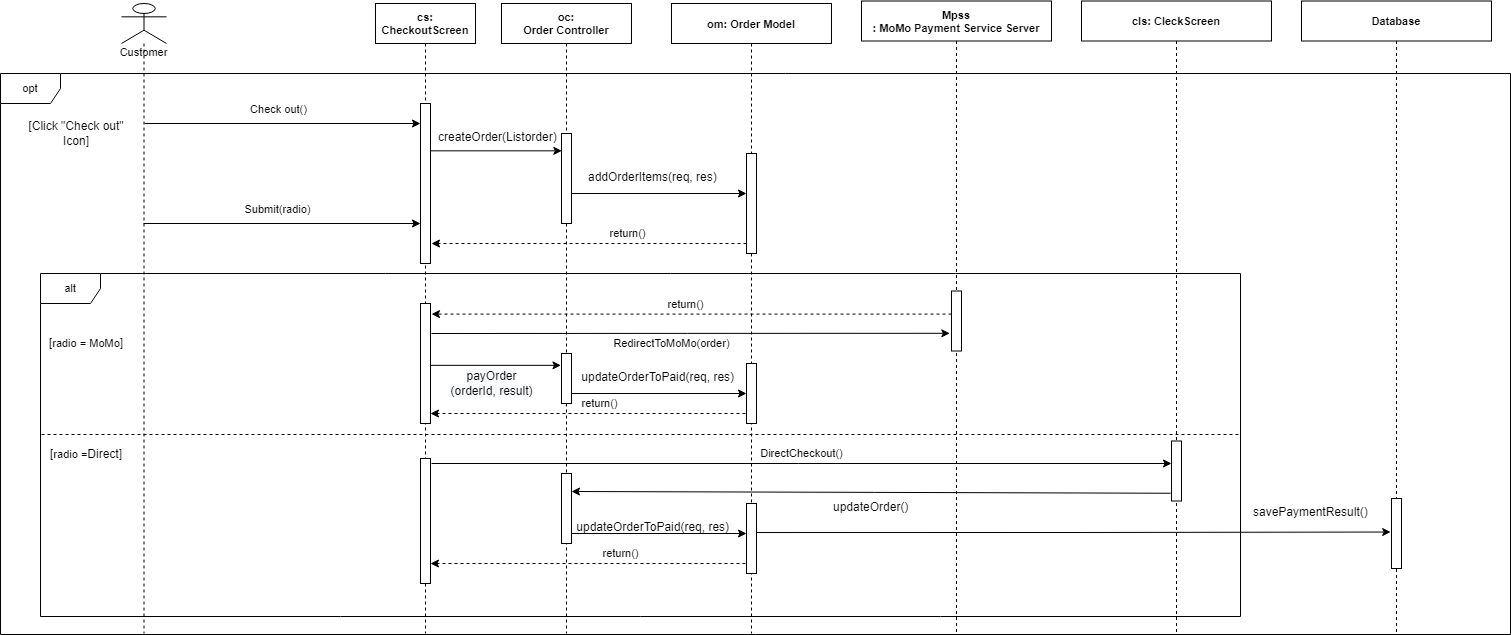

The diagram above was exported from draw.io. Its source (the exported page's mxGraphModel, read from the mxfile embedded in the PNG):
<mxGraphModel dx="1422" dy="767" grid="1" gridSize="10" guides="1" tooltips="1" connect="1" arrows="1" fold="1" page="1" pageScale="1" pageWidth="827" pageHeight="1169" math="0" shadow="0">
  <root>
    <mxCell id="J8bhR2SXJ9Veqni-a1Uq-0" />
    <mxCell id="J8bhR2SXJ9Veqni-a1Uq-1" parent="J8bhR2SXJ9Veqni-a1Uq-0" />
    <mxCell id="HO_Kci_GoDxFoap0radR-0" value="om: Order Model" style="shape=umlLifeline;perimeter=lifelinePerimeter;container=1;collapsible=0;recursiveResize=0;rounded=0;shadow=0;strokeWidth=1;fontSize=11;fontFamily=Helvetica;fontStyle=1" parent="J8bhR2SXJ9Veqni-a1Uq-1" vertex="1">
      <mxGeometry x="700" y="20" width="160" height="630" as="geometry" />
    </mxCell>
    <mxCell id="HO_Kci_GoDxFoap0radR-1" value="" style="endArrow=classic;html=1;" parent="HO_Kci_GoDxFoap0radR-0" source="HO_Kci_GoDxFoap0radR-35" edge="1">
      <mxGeometry x="-0.0318" y="14" width="50" height="50" relative="1" as="geometry">
        <mxPoint x="-90" y="189.99999999999974" as="sourcePoint" />
        <mxPoint x="75" y="189.99999999999977" as="targetPoint" />
        <mxPoint as="offset" />
      </mxGeometry>
    </mxCell>
    <mxCell id="HO_Kci_GoDxFoap0radR-2" value="" style="points=[];perimeter=orthogonalPerimeter;rounded=0;shadow=0;strokeWidth=1;fontSize=11;fontFamily=Helvetica;" parent="HO_Kci_GoDxFoap0radR-0" vertex="1">
      <mxGeometry x="75" y="150" width="10" height="100" as="geometry" />
    </mxCell>
    <mxCell id="HO_Kci_GoDxFoap0radR-3" value="oc:&#10;Order Controller" style="shape=umlLifeline;perimeter=lifelinePerimeter;container=1;collapsible=0;recursiveResize=0;rounded=0;shadow=0;strokeWidth=1;fontSize=11;fontFamily=Helvetica;fontStyle=1" parent="J8bhR2SXJ9Veqni-a1Uq-1" vertex="1">
      <mxGeometry x="530" y="20" width="130" height="630" as="geometry" />
    </mxCell>
    <mxCell id="HO_Kci_GoDxFoap0radR-4" value="return()" style="endArrow=classic;html=1;dashed=1;fontSize=11;fontFamily=Helvetica;exitX=0.5;exitY=0.833;exitDx=0;exitDy=0;exitPerimeter=0;" parent="HO_Kci_GoDxFoap0radR-3" source="l19bui5Q8-Vz_PdI4cEp-12" edge="1">
      <mxGeometry x="-0.0523" y="-10" width="50" height="50" relative="1" as="geometry">
        <mxPoint x="235" y="410" as="sourcePoint" />
        <mxPoint x="-71" y="410" as="targetPoint" />
        <mxPoint as="offset" />
      </mxGeometry>
    </mxCell>
    <mxCell id="HO_Kci_GoDxFoap0radR-5" value="alt" style="shape=umlFrame;whiteSpace=wrap;html=1;width=60;height=30;fontSize=11;fontFamily=Helvetica;" parent="J8bhR2SXJ9Veqni-a1Uq-1" vertex="1">
      <mxGeometry x="69" y="290" width="1200" height="343" as="geometry" />
    </mxCell>
    <mxCell id="HO_Kci_GoDxFoap0radR-6" value="opt" style="shape=umlFrame;whiteSpace=wrap;html=1;width=60;height=30;fontSize=11;fontFamily=Helvetica;" parent="J8bhR2SXJ9Veqni-a1Uq-1" vertex="1">
      <mxGeometry x="29" y="90" width="1510" height="561" as="geometry" />
    </mxCell>
    <mxCell id="HO_Kci_GoDxFoap0radR-7" value="Customer" style="shape=umlLifeline;participant=umlActor;perimeter=lifelinePerimeter;whiteSpace=wrap;html=1;container=1;collapsible=0;recursiveResize=0;verticalAlign=top;spacingTop=36;outlineConnect=0;size=40;fontSize=11;fontFamily=Helvetica;" parent="J8bhR2SXJ9Veqni-a1Uq-1" vertex="1">
      <mxGeometry x="150" y="20" width="45" height="630" as="geometry" />
    </mxCell>
    <mxCell id="HO_Kci_GoDxFoap0radR-19" value="&lt;span style=&quot;font-size: 12px&quot;&gt;[&lt;/span&gt;&lt;span style=&quot;background-color: rgb(255 , 255 , 255)&quot;&gt;radio = MoMo&lt;/span&gt;&lt;span style=&quot;font-size: 12px&quot;&gt;]&lt;/span&gt;" style="text;html=1;strokeColor=none;fillColor=none;align=center;verticalAlign=middle;whiteSpace=wrap;rounded=0;fontSize=11;fontFamily=Helvetica;" parent="HO_Kci_GoDxFoap0radR-7" vertex="1">
      <mxGeometry x="-115" y="330" width="160" height="20" as="geometry" />
    </mxCell>
    <mxCell id="HO_Kci_GoDxFoap0radR-8" value="cs: &#10;CheckoutScreen" style="shape=umlLifeline;perimeter=lifelinePerimeter;container=1;collapsible=0;recursiveResize=0;rounded=0;shadow=0;strokeWidth=1;fontSize=11;fontFamily=Helvetica;fontStyle=1" parent="J8bhR2SXJ9Veqni-a1Uq-1" vertex="1">
      <mxGeometry x="404" y="20" width="100" height="630" as="geometry" />
    </mxCell>
    <mxCell id="HO_Kci_GoDxFoap0radR-9" value="" style="points=[];perimeter=orthogonalPerimeter;rounded=0;shadow=0;strokeWidth=1;fontSize=11;fontFamily=Helvetica;" parent="HO_Kci_GoDxFoap0radR-8" vertex="1">
      <mxGeometry x="45" y="100" width="10" height="160" as="geometry" />
    </mxCell>
    <mxCell id="l19bui5Q8-Vz_PdI4cEp-6" value="" style="points=[];perimeter=orthogonalPerimeter;rounded=0;shadow=0;strokeWidth=1;fontSize=11;fontFamily=Helvetica;" parent="HO_Kci_GoDxFoap0radR-8" vertex="1">
      <mxGeometry x="45" y="300" width="10" height="120" as="geometry" />
    </mxCell>
    <mxCell id="l19bui5Q8-Vz_PdI4cEp-7" value="" style="points=[];perimeter=orthogonalPerimeter;rounded=0;shadow=0;strokeWidth=1;fontSize=11;fontFamily=Helvetica;" parent="HO_Kci_GoDxFoap0radR-8" vertex="1">
      <mxGeometry x="45" y="455" width="10" height="125" as="geometry" />
    </mxCell>
    <mxCell id="HO_Kci_GoDxFoap0radR-10" value="Mpss &#10;: MoMo Payment Service Server" style="shape=umlLifeline;perimeter=lifelinePerimeter;container=1;collapsible=0;recursiveResize=0;rounded=0;shadow=0;strokeWidth=1;fontSize=11;fontFamily=Helvetica;fontStyle=1" parent="J8bhR2SXJ9Veqni-a1Uq-1" vertex="1">
      <mxGeometry x="890" y="17.5" width="190" height="632.5" as="geometry" />
    </mxCell>
    <mxCell id="HO_Kci_GoDxFoap0radR-11" value="" style="points=[];perimeter=orthogonalPerimeter;rounded=0;shadow=0;strokeWidth=1;fontSize=11;fontFamily=Helvetica;" parent="HO_Kci_GoDxFoap0radR-10" vertex="1">
      <mxGeometry x="90" y="290" width="10" height="60" as="geometry" />
    </mxCell>
    <mxCell id="HO_Kci_GoDxFoap0radR-12" value="[Click &quot;Check out&quot; Icon]" style="text;html=1;strokeColor=none;fillColor=none;align=center;verticalAlign=middle;whiteSpace=wrap;rounded=0;" parent="J8bhR2SXJ9Veqni-a1Uq-1" vertex="1">
      <mxGeometry x="50" y="120" width="110" height="60" as="geometry" />
    </mxCell>
    <mxCell id="HO_Kci_GoDxFoap0radR-13" value="return()" style="endArrow=classic;html=1;dashed=1;fontSize=11;fontFamily=Helvetica;" parent="J8bhR2SXJ9Veqni-a1Uq-1" source="HO_Kci_GoDxFoap0radR-2" edge="1">
      <mxGeometry x="-0.2459" y="-10" width="50" height="50" relative="1" as="geometry">
        <mxPoint x="765" y="260" as="sourcePoint" />
        <mxPoint x="460" y="260" as="targetPoint" />
        <mxPoint as="offset" />
      </mxGeometry>
    </mxCell>
    <mxCell id="HO_Kci_GoDxFoap0radR-14" value="&lt;span style=&quot;font-size: 12px ; text-align: left ; background-color: rgb(248 , 249 , 250)&quot;&gt;payOrder&lt;br&gt;(orderId, result)&lt;/span&gt;" style="endArrow=classic;html=1;fontSize=11;fontFamily=Helvetica;entryX=-0.057;entryY=0.495;entryDx=0;entryDy=0;entryPerimeter=0;" parent="J8bhR2SXJ9Veqni-a1Uq-1" source="l19bui5Q8-Vz_PdI4cEp-6" edge="1">
      <mxGeometry x="-0.0646" y="-18" width="50" height="50" relative="1" as="geometry">
        <mxPoint x="470" y="382" as="sourcePoint" />
        <mxPoint x="589.4300000000001" y="381.85" as="targetPoint" />
        <mxPoint as="offset" />
      </mxGeometry>
    </mxCell>
    <mxCell id="HO_Kci_GoDxFoap0radR-15" value="&lt;div style=&quot;font-size: 12px ; text-align: left ; background-color: rgb(248 , 249 , 250)&quot;&gt;&lt;br&gt;&lt;/div&gt;" style="endArrow=classic;html=1;entryX=0.033;entryY=0.157;entryDx=0;entryDy=0;entryPerimeter=0;" parent="J8bhR2SXJ9Veqni-a1Uq-1" source="HO_Kci_GoDxFoap0radR-9" edge="1">
      <mxGeometry x="-0.0318" y="14" width="50" height="50" relative="1" as="geometry">
        <mxPoint x="458.25" y="271.15999999999985" as="sourcePoint" />
        <mxPoint x="590.3299999999999" y="167.34000000000003" as="targetPoint" />
        <mxPoint as="offset" />
      </mxGeometry>
    </mxCell>
    <mxCell id="HO_Kci_GoDxFoap0radR-16" value="" style="endArrow=none;dashed=1;html=1;fontSize=11;fontFamily=Helvetica;" parent="J8bhR2SXJ9Veqni-a1Uq-1" edge="1">
      <mxGeometry width="50" height="50" relative="1" as="geometry">
        <mxPoint x="70" y="451" as="sourcePoint" />
        <mxPoint x="1270" y="451" as="targetPoint" />
        <Array as="points" />
      </mxGeometry>
    </mxCell>
    <mxCell id="HO_Kci_GoDxFoap0radR-17" value="&lt;span style=&quot;font-size: 12px&quot;&gt;[&lt;/span&gt;&lt;span style=&quot;background-color: rgb(255 , 255 , 255)&quot;&gt;radio =&lt;/span&gt;&lt;span style=&quot;font-size: 12px&quot;&gt;Direct]&lt;/span&gt;" style="text;html=1;strokeColor=none;fillColor=none;align=center;verticalAlign=middle;whiteSpace=wrap;rounded=0;fontSize=11;fontFamily=Helvetica;" parent="J8bhR2SXJ9Veqni-a1Uq-1" vertex="1">
      <mxGeometry x="70" y="461" width="90" height="20" as="geometry" />
    </mxCell>
    <mxCell id="HO_Kci_GoDxFoap0radR-18" value="return()" style="endArrow=classic;html=1;dashed=1;fontSize=11;fontFamily=Helvetica;entryX=0.56;entryY=0.493;entryDx=0;entryDy=0;entryPerimeter=0;" parent="J8bhR2SXJ9Veqni-a1Uq-1" source="HO_Kci_GoDxFoap0radR-11" target="HO_Kci_GoDxFoap0radR-8" edge="1">
      <mxGeometry x="0.0222" y="-10" width="50" height="50" relative="1" as="geometry">
        <mxPoint x="948.6200000000003" y="417.0999999999999" as="sourcePoint" />
        <mxPoint x="850" y="-40" as="targetPoint" />
        <mxPoint as="offset" />
      </mxGeometry>
    </mxCell>
    <mxCell id="HO_Kci_GoDxFoap0radR-20" value="Check out()" style="endArrow=classic;html=1;" parent="J8bhR2SXJ9Veqni-a1Uq-1" target="HO_Kci_GoDxFoap0radR-9" edge="1">
      <mxGeometry x="-0.0318" y="14" width="50" height="50" relative="1" as="geometry">
        <mxPoint x="173" y="140" as="sourcePoint" />
        <mxPoint x="296.4899999999998" y="140" as="targetPoint" />
        <mxPoint as="offset" />
      </mxGeometry>
    </mxCell>
    <mxCell id="HO_Kci_GoDxFoap0radR-21" value="createOrder(Listorder)" style="text;whiteSpace=wrap;html=1;" parent="J8bhR2SXJ9Veqni-a1Uq-1" vertex="1">
      <mxGeometry x="465" y="140" width="140" height="30" as="geometry" />
    </mxCell>
    <mxCell id="HO_Kci_GoDxFoap0radR-22" value="addOrderItems(req, res)" style="text;whiteSpace=wrap;html=1;" parent="J8bhR2SXJ9Veqni-a1Uq-1" vertex="1">
      <mxGeometry x="615" y="180" width="150" height="30" as="geometry" />
    </mxCell>
    <mxCell id="HO_Kci_GoDxFoap0radR-23" value="RedirectToMoMo(order)" style="endArrow=classic;html=1;entryX=-0.169;entryY=0.705;entryDx=0;entryDy=0;entryPerimeter=0;" parent="J8bhR2SXJ9Veqni-a1Uq-1" target="HO_Kci_GoDxFoap0radR-11" edge="1">
      <mxGeometry x="-0.0739" y="-10" width="50" height="50" relative="1" as="geometry">
        <mxPoint x="460" y="350" as="sourcePoint" />
        <mxPoint x="1035" y="330" as="targetPoint" />
        <mxPoint as="offset" />
      </mxGeometry>
    </mxCell>
    <mxCell id="HO_Kci_GoDxFoap0radR-24" value="&amp;nbsp;updateOrderToPaid(req, res)" style="text;whiteSpace=wrap;html=1;" parent="J8bhR2SXJ9Veqni-a1Uq-1" vertex="1">
      <mxGeometry x="605" y="380" width="160" height="30" as="geometry" />
    </mxCell>
    <mxCell id="HO_Kci_GoDxFoap0radR-25" value="" style="endArrow=classic;html=1;exitX=0.925;exitY=0.107;exitDx=0;exitDy=0;exitPerimeter=0;" parent="J8bhR2SXJ9Veqni-a1Uq-1" target="l19bui5Q8-Vz_PdI4cEp-12" edge="1">
      <mxGeometry x="-0.0318" y="14" width="50" height="50" relative="1" as="geometry">
        <mxPoint x="600" y="409.9999999999998" as="sourcePoint" />
        <mxPoint x="760" y="410" as="targetPoint" />
        <mxPoint as="offset" />
      </mxGeometry>
    </mxCell>
    <mxCell id="HO_Kci_GoDxFoap0radR-26" value="cls: CleckScreen" style="shape=umlLifeline;perimeter=lifelinePerimeter;container=1;collapsible=0;recursiveResize=0;rounded=0;shadow=0;strokeWidth=1;fontSize=11;fontFamily=Helvetica;fontStyle=1" parent="J8bhR2SXJ9Veqni-a1Uq-1" vertex="1">
      <mxGeometry x="1110" y="17.5" width="190" height="632.5" as="geometry" />
    </mxCell>
    <mxCell id="HO_Kci_GoDxFoap0radR-27" value="" style="points=[];perimeter=orthogonalPerimeter;rounded=0;shadow=0;strokeWidth=1;fontSize=11;fontFamily=Helvetica;" parent="HO_Kci_GoDxFoap0radR-26" vertex="1">
      <mxGeometry x="90" y="440" width="10" height="60" as="geometry" />
    </mxCell>
    <mxCell id="HO_Kci_GoDxFoap0radR-28" value="DirectCheckout()" style="endArrow=classic;html=1;exitX=0.925;exitY=0.107;exitDx=0;exitDy=0;exitPerimeter=0;" parent="J8bhR2SXJ9Veqni-a1Uq-1" target="HO_Kci_GoDxFoap0radR-27" edge="1">
      <mxGeometry y="10" width="50" height="50" relative="1" as="geometry">
        <mxPoint x="460" y="480" as="sourcePoint" />
        <mxPoint x="1035" y="480" as="targetPoint" />
        <mxPoint as="offset" />
      </mxGeometry>
    </mxCell>
    <mxCell id="l19bui5Q8-Vz_PdI4cEp-3" style="edgeStyle=orthogonalEdgeStyle;rounded=0;orthogonalLoop=1;jettySize=auto;html=1;exitX=1.037;exitY=0.414;exitDx=0;exitDy=0;exitPerimeter=0;entryX=-0.083;entryY=0.479;entryDx=0;entryDy=0;entryPerimeter=0;" parent="J8bhR2SXJ9Veqni-a1Uq-1" source="l19bui5Q8-Vz_PdI4cEp-14" target="l19bui5Q8-Vz_PdI4cEp-1" edge="1">
      <mxGeometry relative="1" as="geometry">
        <mxPoint x="790" y="550" as="sourcePoint" />
        <mxPoint x="1420" y="550" as="targetPoint" />
      </mxGeometry>
    </mxCell>
    <mxCell id="HO_Kci_GoDxFoap0radR-29" value="&amp;nbsp;updateOrderToPaid(req, res)" style="text;whiteSpace=wrap;html=1;" parent="J8bhR2SXJ9Veqni-a1Uq-1" vertex="1">
      <mxGeometry x="600" y="530" width="180" height="30" as="geometry" />
    </mxCell>
    <mxCell id="HO_Kci_GoDxFoap0radR-30" value="" style="endArrow=classic;html=1;exitX=0.925;exitY=0.107;exitDx=0;exitDy=0;exitPerimeter=0;" parent="J8bhR2SXJ9Veqni-a1Uq-1" target="l19bui5Q8-Vz_PdI4cEp-14" edge="1">
      <mxGeometry x="-0.0318" y="14" width="50" height="50" relative="1" as="geometry">
        <mxPoint x="600" y="549.9999999999998" as="sourcePoint" />
        <mxPoint x="750" y="550" as="targetPoint" />
        <mxPoint as="offset" />
      </mxGeometry>
    </mxCell>
    <mxCell id="HO_Kci_GoDxFoap0radR-31" value="return()" style="endArrow=classic;html=1;dashed=1;fontSize=11;fontFamily=Helvetica;exitX=0.5;exitY=0.857;exitDx=0;exitDy=0;exitPerimeter=0;" parent="J8bhR2SXJ9Veqni-a1Uq-1" source="l19bui5Q8-Vz_PdI4cEp-14" edge="1">
      <mxGeometry x="-0.183" y="-10" width="50" height="50" relative="1" as="geometry">
        <mxPoint x="765" y="580" as="sourcePoint" />
        <mxPoint x="459" y="580" as="targetPoint" />
        <mxPoint as="offset" />
      </mxGeometry>
    </mxCell>
    <mxCell id="HO_Kci_GoDxFoap0radR-32" value="&lt;span style=&quot;color: rgba(0 , 0 , 0 , 0) ; font-family: monospace ; font-size: 0px ; background-color: rgb(248 , 249 , 250)&quot;&gt;%3CmxGraphModel%3E%3Croot%3E%3CmxCell%20id%3D%220%22%2F%3E%3CmxCell%20id%3D%221%22%20parent%3D%220%22%2F%3E%3CmxCell%20id%3D%222%22%20value%3D%22DirectCheckout()%22%20style%3D%22endArrow%3Dclassic%3Bhtml%3D1%3BexitX%3D0.925%3BexitY%3D0.107%3BexitDx%3D0%3BexitDy%3D0%3BexitPerimeter%3D0%3B%22%20edge%3D%221%22%20parent%3D%221%22%3E%3CmxGeometry%20x%3D%22-0.0318%22%20y%3D%2214%22%20width%3D%2250%22%20height%3D%2250%22%20relative%3D%221%22%20as%3D%22geometry%22%3E%3CmxPoint%20x%3D%22460%22%20y%3D%22480%22%20as%3D%22sourcePoint%22%2F%3E%3CmxPoint%20x%3D%221270%22%20y%3D%22480%22%20as%3D%22targetPoint%22%2F%3E%3CmxPoint%20as%3D%22offset%22%2F%3E%3C%2FmxGeometry%3E%3C%2FmxCell%3E%3C%2Froot%3E%3C%2FmxGraphModel%3Eupdate&lt;/span&gt;" style="endArrow=classic;html=1;exitX=-0.08;exitY=0.871;exitDx=0;exitDy=0;exitPerimeter=0;" parent="J8bhR2SXJ9Veqni-a1Uq-1" source="HO_Kci_GoDxFoap0radR-27" edge="1">
      <mxGeometry x="-0.0318" y="14" width="50" height="50" relative="1" as="geometry">
        <mxPoint x="470" y="490" as="sourcePoint" />
        <mxPoint x="600" y="507.9999999999999" as="targetPoint" />
        <mxPoint as="offset" />
      </mxGeometry>
    </mxCell>
    <mxCell id="HO_Kci_GoDxFoap0radR-33" value="updateOrder()" style="text;whiteSpace=wrap;html=1;" parent="J8bhR2SXJ9Veqni-a1Uq-1" vertex="1">
      <mxGeometry x="860" y="510" width="120" height="30" as="geometry" />
    </mxCell>
    <mxCell id="HO_Kci_GoDxFoap0radR-34" value="Submit(radio)" style="endArrow=classic;html=1;" parent="J8bhR2SXJ9Veqni-a1Uq-1" source="HO_Kci_GoDxFoap0radR-7" edge="1">
      <mxGeometry x="-0.0318" y="14" width="50" height="50" relative="1" as="geometry">
        <mxPoint x="180" y="240" as="sourcePoint" />
        <mxPoint x="449" y="239.9999999999999" as="targetPoint" />
        <mxPoint as="offset" />
      </mxGeometry>
    </mxCell>
    <mxCell id="HO_Kci_GoDxFoap0radR-35" value="" style="points=[];perimeter=orthogonalPerimeter;rounded=0;shadow=0;strokeWidth=1;fontSize=11;fontFamily=Helvetica;" parent="J8bhR2SXJ9Veqni-a1Uq-1" vertex="1">
      <mxGeometry x="590" y="150" width="10" height="90" as="geometry" />
    </mxCell>
    <mxCell id="l19bui5Q8-Vz_PdI4cEp-0" value="Database" style="shape=umlLifeline;perimeter=lifelinePerimeter;container=1;collapsible=0;recursiveResize=0;rounded=0;shadow=0;strokeWidth=1;fontSize=11;fontFamily=Helvetica;fontStyle=1" parent="J8bhR2SXJ9Veqni-a1Uq-1" vertex="1">
      <mxGeometry x="1330" y="17.5" width="190" height="632.5" as="geometry" />
    </mxCell>
    <mxCell id="l19bui5Q8-Vz_PdI4cEp-1" value="" style="points=[];perimeter=orthogonalPerimeter;rounded=0;shadow=0;strokeWidth=1;fontSize=11;fontFamily=Helvetica;" parent="l19bui5Q8-Vz_PdI4cEp-0" vertex="1">
      <mxGeometry x="90" y="497.5" width="10" height="70" as="geometry" />
    </mxCell>
    <mxCell id="l19bui5Q8-Vz_PdI4cEp-5" value="savePaymentResult()" style="text;whiteSpace=wrap;html=1;" parent="l19bui5Q8-Vz_PdI4cEp-0" vertex="1">
      <mxGeometry x="-50" y="497.5" width="130" height="30" as="geometry" />
    </mxCell>
    <mxCell id="l19bui5Q8-Vz_PdI4cEp-8" value="" style="points=[];perimeter=orthogonalPerimeter;rounded=0;shadow=0;strokeWidth=1;fontSize=11;fontFamily=Helvetica;" parent="J8bhR2SXJ9Veqni-a1Uq-1" vertex="1">
      <mxGeometry x="590" y="370" width="10" height="50" as="geometry" />
    </mxCell>
    <mxCell id="l19bui5Q8-Vz_PdI4cEp-9" value="" style="points=[];perimeter=orthogonalPerimeter;rounded=0;shadow=0;strokeWidth=1;fontSize=11;fontFamily=Helvetica;" parent="J8bhR2SXJ9Veqni-a1Uq-1" vertex="1">
      <mxGeometry x="590" y="490" width="10" height="70" as="geometry" />
    </mxCell>
    <mxCell id="l19bui5Q8-Vz_PdI4cEp-12" value="" style="points=[];perimeter=orthogonalPerimeter;rounded=0;shadow=0;strokeWidth=1;fontSize=11;fontFamily=Helvetica;" parent="J8bhR2SXJ9Veqni-a1Uq-1" vertex="1">
      <mxGeometry x="775" y="380" width="10" height="60" as="geometry" />
    </mxCell>
    <mxCell id="l19bui5Q8-Vz_PdI4cEp-14" value="" style="points=[];perimeter=orthogonalPerimeter;rounded=0;shadow=0;strokeWidth=1;fontSize=11;fontFamily=Helvetica;" parent="J8bhR2SXJ9Veqni-a1Uq-1" vertex="1">
      <mxGeometry x="775" y="520" width="10" height="70" as="geometry" />
    </mxCell>
  </root>
</mxGraphModel>